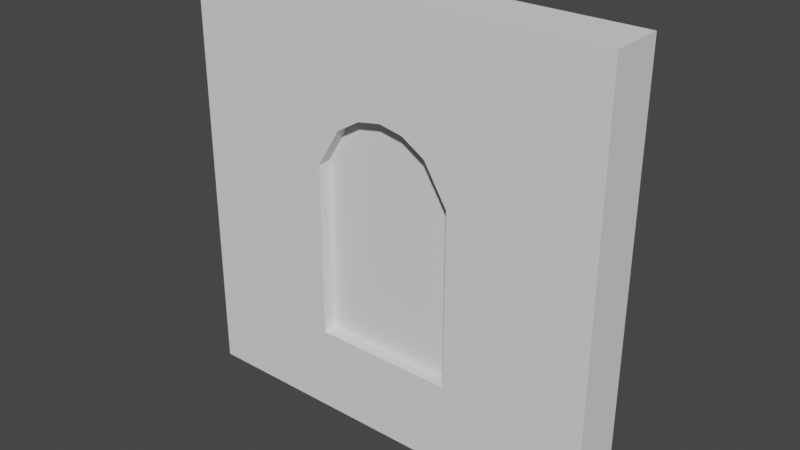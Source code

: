 # Source: building_round_window_2x2_outside.blend  (saved by Blender 2.82.7; exported with 4.5.12 LTS)
import bpy
from mathutils import Matrix  # noqa: F401  (used for matrix-valued properties, if any)

bpy.ops.wm.read_factory_settings(use_empty=True)
scene = bpy.context.scene
scene.name = 'Scene'

# ---- collections
col_collection = bpy.data.collections.new('Collection'); scene.collection.children.link(col_collection)

# ---- world
world_world = bpy.data.worlds.new('World'); scene.world = world_world
world_world.use_nodes = True; world_world.node_tree.nodes.clear()
_N = world_world.node_tree.nodes; _L = world_world.node_tree.links
n0 = _N.new('ShaderNodeOutputWorld'); n0.name = 'World Output'; n0.location = (300, 300)
n1 = _N.new('ShaderNodeBackground'); n1.name = 'Background'; n1.location = (10, 300)
n1.inputs[0].default_value = (0.05088, 0.05088, 0.05088, 1.0)
_L.new(n1.outputs[0], n0.inputs[0])
n0.is_active_output = True
world_world.color = (0.05088, 0.05088, 0.05088)
world_world.use_sun_shadow = False
world_world.sun_shadow_jitter_overblur = 0.0

# ---- meshes
me_cube_001 = bpy.data.meshes.new('Cube.001')
me_cube_001.from_pydata([(0.0, -0.25, 0.0), (0.0, -0.25, 2.0), (2.0, -0.25, 0.0), (2.0, -0.25, 2.0), (2.0, 0.0, 0.0), (2.0, 0.0, 2.0), (-1.49e-08, 0.0, 0.0), (-1.49e-08, 0.0, 2.0), (0.6667, -0.25, 0.0), (1.333, -0.25, 0.0), (1.333, -0.25, 2.0), (0.6667, -0.25, 2.0), (1.333, 0.0, 0.0), (0.6667, 0.0, 0.0), (1.333, 0.0, 2.0), (0.6667, 0.0, 2.0), (2.0, 0.0, 1.6), (2.0, 0.0, 0.4), (2.0, -0.25, 1.6), (2.0, -0.25, 0.4), (-1.49e-08, 0.0, 1.6), (-1.49e-08, 0.0, 0.4), (0.0, -0.25, 1.6), (0.0, -0.25, 0.4), (1.333, -0.25, 0.4), (1.333, -0.25, 1.6), (0.6667, -0.25, 0.4), (0.6667, -0.25, 1.6), (1.333, 0.0, 1.6), (1.333, 0.0, 0.4), (0.6667, 0.0, 1.6), (0.6667, 0.0, 0.4), (1.222, 0.0, 1.6), (1.111, 0.0, 1.6), (1.0, 0.0, 1.6), (0.8889, 0.0, 1.6), (0.7778, 0.0, 1.6), (0.7778, -0.25, 1.6), (0.8889, -0.25, 1.6), (1.0, -0.25, 1.6), (1.111, -0.25, 1.6), (1.222, -0.25, 1.6), (1.333, -0.25, 1.22), (0.6667, -0.25, 1.22), (1.333, 0.0, 1.22), (0.6667, 0.0, 1.22), (1.222, -0.25, 1.4), (1.111, -0.25, 1.468), (1.0, -0.25, 1.488), (0.8889, -0.25, 1.468), (0.7778, -0.25, 1.4), (1.222, 0.0, 1.4), (1.111, 0.0, 1.468), (1.0, 0.0, 1.488), (0.8889, 0.0, 1.468), (0.7778, 0.0, 1.4), (0.6667, -0.1875, 0.4), (1.333, -0.1875, 0.4), (1.333, -0.0625, 0.4), (0.6667, -0.0625, 0.4), (1.333, -0.1875, 1.22), (0.6667, -0.1875, 1.22), (1.333, -0.0625, 1.22), (0.6667, -0.0625, 1.22), (0.8889, -0.1875, 1.468), (1.0, -0.1875, 1.488), (0.7778, -0.1875, 1.4), (1.222, -0.1875, 1.4), (1.111, -0.1875, 1.468), (1.222, -0.0625, 1.4), (1.0, -0.0625, 1.488), (1.111, -0.0625, 1.468), (0.8889, -0.0625, 1.468), (0.7778, -0.0625, 1.4)], [], [(8, 13, 6, 0), (30, 15, 7, 20), (16, 18, 3, 5), (27, 22, 1, 11), (11, 1, 7, 15), (20, 7, 1, 22), (3, 10, 14, 5), (18, 25, 10, 3), (16, 5, 14, 28), (2, 4, 12, 9), (4, 17, 29, 12), (54, 53, 34, 35), (9, 8, 26, 24), (2, 9, 24, 19), (53, 52, 33, 34), (6, 21, 23, 0), (8, 0, 23, 26), (4, 2, 19, 17), (48, 49, 38, 39), (13, 31, 21, 6), (40, 47, 48, 39), (12, 29, 31, 13), (13, 8, 9, 12), (14, 15, 30, 36, 35, 34, 33, 32, 28), (41, 40, 39, 38, 37, 27, 11, 10, 25), (11, 15, 14, 10), (42, 46, 41, 25), (31, 45, 30, 20, 21), (46, 47, 40, 41), (19, 18, 16, 17), (49, 50, 37, 38), (23, 22, 27, 43, 26), (21, 20, 22, 23), (24, 42, 25, 18, 19), (51, 44, 28, 32), (48, 47, 68, 65), (50, 43, 27, 37), (51, 32, 33, 52), (17, 16, 28, 44, 29), (55, 54, 35, 36), (55, 45, 63, 73), (45, 55, 36, 30), (72, 73, 69), (45, 31, 59, 63), (47, 46, 67, 68), (42, 24, 57, 60), (44, 51, 69, 62), (52, 53, 70, 71), (26, 43, 61, 56), (49, 48, 65, 64), (51, 52, 71, 69), (43, 50, 66, 61), (53, 54, 72, 70), (46, 42, 60, 67), (54, 55, 73, 72), (29, 44, 62, 58), (24, 26, 56, 57), (31, 29, 58, 59), (50, 49, 64, 66), (66, 64, 68), (64, 65, 68), (68, 67, 66), (62, 69, 73, 63), (61, 66, 67, 60), (57, 56, 61, 60), (69, 71, 72), (71, 70, 72), (59, 58, 62, 63)])
_uv = me_cube_001.uv_layers.new(name='UVMap')
_uv.uv.foreach_set('vector', [0.0, 0.0, 0.0, 0.0, 0.0, 0.0, 0.0, 0.0, 0.0, 0.0, 0.0, 0.0, 0.0, 0.0, 0.0, 0.0, 0.0, 0.0, 0.0, 0.0, 0.0, 0.0, 0.0, 0.0, 0.0, 0.0, 0.0, 0.0, 0.0, 0.0, 0.0, 0.0, 0.0, 0.0, 0.0, 0.0, 0.0, 0.0, 0.0, 0.0, 0.0, 0.0, 0.0, 0.0, 0.0, 0.0, 0.0, 0.0, 0.0, 0.0, 0.0, 0.0, 0.0, 0.0, 0.0, 0.0, 0.0, 0.0, 0.0, 0.0, 0.0, 0.0, 0.0, 0.0, 0.0, 0.0, 0.0, 0.0, 0.0, 0.0, 0.0, 0.0, 0.0, 0.0, 0.0, 0.0, 0.0, 0.0, 0.0, 0.0, 0.0, 0.0, 0.0, 0.0, 0.0, 0.0, 0.0, 0.0, 0.0, 0.0, 0.0, 0.0, 0.0, 0.0, 0.0, 0.0, 0.0, 0.0, 0.0, 0.0, 0.0, 0.0, 0.0, 0.0, 0.0, 0.0, 0.0, 0.0, 0.0, 0.0, 0.0, 0.0, 0.0, 0.0, 0.0, 0.0, 0.0, 0.0, 0.0, 0.0, 0.0, 0.0, 0.0, 0.0, 0.0, 0.0, 0.0, 0.0, 0.0, 0.0, 0.0, 0.0, 0.0, 0.0, 0.0, 0.0, 0.0, 0.0, 0.0, 0.0, 0.0, 0.0, 0.0, 0.0, 0.0, 0.0, 0.0, 0.0, 0.0, 0.0, 0.0, 0.0, 0.0, 0.0, 0.0, 0.0, 0.0, 0.0, 0.0, 0.0, 0.0, 0.0, 0.0, 0.0, 0.0, 0.0, 0.0, 0.0, 0.0, 0.0, 0.0, 0.0, 0.0, 0.0, 0.0, 0.0, 0.0, 0.0, 0.0, 0.0, 0.0, 0.0, 0.0, 0.0, 0.0, 0.0, 0.0, 0.0, 0.0, 0.0, 0.0, 0.0, 0.0, 0.0, 0.0, 0.0, 0.0, 0.0, 0.0, 0.0, 0.0, 0.0, 0.0, 0.0, 0.0, 0.0, 0.0, 0.0, 0.0, 0.0, 0.0, 0.0, 0.0, 0.0, 0.0, 0.0, 0.0, 0.0, 0.0, 0.0, 0.0, 0.0, 0.0, 0.0, 0.0, 0.0, 0.0, 0.0, 0.0, 0.0, 0.0, 0.0, 0.0, 0.0, 0.0, 0.0, 0.0, 0.0, 0.0, 0.0, 0.0, 0.0, 0.0, 0.0, 0.0, 0.0, 0.0, 0.0, 0.0, 0.0, 0.0, 0.0, 0.0, 0.0, 0.0, 0.0, 0.0, 0.0, 0.0, 0.0, 0.0, 0.0, 0.0, 0.0, 0.0, 0.0, 0.0, 0.0, 0.0, 0.0, 0.0, 0.0, 0.0, 0.0, 0.0, 0.0, 0.0, 0.0, 0.0, 0.0, 0.0, 0.0, 0.0, 0.0, 0.0, 0.0, 0.0, 0.0, 0.0, 0.0, 0.0, 0.0, 0.0, 0.0, 0.0, 0.0, 0.0, 0.0, 0.0, 0.0, 0.0, 0.0, 0.0, 0.0, 0.0, 0.0, 0.0, 0.0, 0.0, 0.0, 0.0, 0.0, 0.0, 0.0, 0.0, 0.0, 0.0, 0.0, 0.0, 0.0, 0.0, 0.0, 0.0, 0.0, 0.0, 0.0, 0.0, 0.0, 0.0, 0.0, 0.0, 0.0, 0.0, 0.0, 0.0, 0.0, 0.0, 0.0, 0.0, 0.0, 0.0, 0.0, 0.0, 0.0, 0.0, 0.0, 0.0, 0.0, 0.0, 0.0, 0.0, 0.0, 0.0, 0.0, 0.0, 0.0, 0.0, 0.0, 0.0, 0.0, 0.0, 0.0, 0.0, 0.0, 0.0, 0.0, 0.0, 0.0, 0.0, 0.0, 0.0, 0.0, 0.0, 0.0, 0.0, 0.0, 0.0, 0.0, 0.0, 0.0, 0.0, 0.0, 0.0, 0.0, 0.0, 0.0, 0.0, 0.0, 0.0, 0.0, 0.0, 0.0, 0.0, 0.0, 0.0, 0.0, 0.0, 0.0, 0.0, 0.0, 0.0, 0.0, 0.0, 0.0, 0.0, 0.0, 0.0, 0.0, 0.0, 0.0, 0.0, 0.0, 0.0, 0.0, 0.0, 0.0, 0.0, 0.0, 0.0, 0.0, 0.0, 0.0, 0.0, 0.0, 0.0, 0.0, 0.0, 0.0, 0.0, 0.0, 0.0, 0.0, 0.0, 0.0, 0.0, 0.0, 0.0, 0.0, 0.0, 0.0, 0.0, 0.0, 0.0, 0.0, 0.0, 0.0, 0.0, 0.0, 0.0, 0.0, 0.0, 0.0, 0.0, 0.0, 0.0, 0.0, 0.0, 0.0, 0.0, 0.0, 0.0, 0.0, 0.0, 0.0, 0.0, 0.0, 0.0, 0.0, 0.0, 0.0, 0.0, 0.0, 0.0, 0.0, 0.0, 0.0, 0.0, 0.0, 0.0, 0.0, 0.0, 0.0, 0.0, 0.0, 0.0, 0.0, 0.0, 0.0, 0.0, 0.0, 0.0, 0.0, 0.0, 0.0, 0.0, 0.0, 0.0, 0.0, 0.0, 0.0, 0.0, 0.0, 0.0, 0.0, 0.0, 0.0, 0.0, 0.0, 0.0, 0.0, 0.0, 0.0, 0.0, 0.0, 0.0, 0.0, 0.0, 0.0, 0.0, 0.0, 0.0, 0.0, 0.0, 0.0, 0.0, 0.0, 0.0, 0.0, 0.0, 0.0, 0.0, 0.0, 0.0, 0.0, 0.0, 0.0, 0.0, 0.0, 0.0, 0.0, 0.0, 0.0, 0.0, 0.0, 0.0, 0.0, 0.0, 0.0, 0.0, 0.0, 0.0, 0.0, 0.0, 0.0, 0.0, 0.0, 0.0, 0.0, 0.0, 0.0])
me_cube_001.use_remesh_fix_poles = True
me_cube_001.use_remesh_preserve_attributes = False
me_cube_001.use_mirror_vertex_groups = False
me_cube_001.update()

# ---- objects
ob_building_round_window_2x2_outside = bpy.data.objects.new('building_round_window_2x2_outside', me_cube_001)

# ---- transforms, parenting, visibility, modifiers, constraints
ob_building_round_window_2x2_outside.location = (0.0, 0.0, 0.0)
ob_building_round_window_2x2_outside.lineart.crease_threshold = 0.0

# ---- collection membership
col_collection.objects.link(ob_building_round_window_2x2_outside)

# ---- scene / render settings (as saved in the file)
scene.frame_start = 1; scene.frame_end = 250; scene.frame_set(1)
scene.render.engine = 'BLENDER_EEVEE_NEXT'
scene.cycles.use_denoising = False
scene.cycles.samples = 128
scene.cycles.sampling_pattern = 'TABULATED_SOBOL'
scene.cycles.use_adaptive_sampling = False
scene.cycles.use_light_tree = False
scene.view_settings.view_transform = 'Filmic'
bpy.context.view_layer.update()

# ---- added for rendering (the .blend has no active camera and no usable light): camera, sun
cam_auto = bpy.data.cameras.new('AutoCamera')
cam_auto.lens = 50.0
cam_auto.sensor_width = 36.0
cam_auto.clip_end = 1000.0
ob_auto_camera = bpy.data.objects.new('AutoCamera', cam_auto)
scene.collection.objects.link(ob_auto_camera)
ob_auto_camera.location = (3.62713, -3.27756, 3.10171)
ob_auto_camera.rotation_euler = (1.09748, -7.21219e-08, 0.694738)
scene.camera = ob_auto_camera
light_auto_sun = bpy.data.lights.new('AutoSun', 'SUN')
light_auto_sun.energy = 3.0
light_auto_sun.angle = 0.0523599
ob_auto_sun = bpy.data.objects.new('AutoSun', light_auto_sun)
scene.collection.objects.link(ob_auto_sun)
ob_auto_sun.rotation_euler = (0.872665, 0.174533, 0.523599)
bpy.context.view_layer.update()
